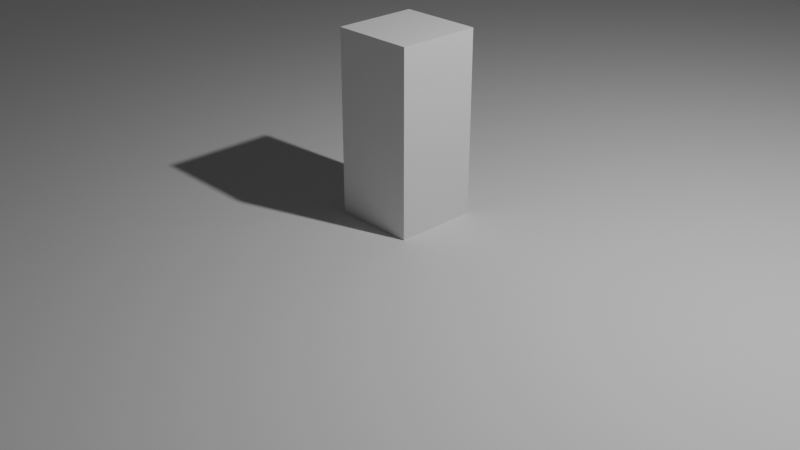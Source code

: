 # Source: hearthbell.blend  (saved by Blender 4.3.34; exported with 4.5.12 LTS)
import bpy
from mathutils import Matrix  # noqa: F401  (used for matrix-valued properties, if any)

bpy.ops.wm.read_factory_settings(use_empty=True)
scene = bpy.context.scene
scene.name = 'Scene'

# ---- collections
col_collection = bpy.data.collections.new('Collection'); scene.collection.children.link(col_collection)

# ---- world
world_world = bpy.data.worlds.new('World'); scene.world = world_world
world_world.use_nodes = True; world_world.node_tree.nodes.clear()
_N = world_world.node_tree.nodes; _L = world_world.node_tree.links
n0 = _N.new('ShaderNodeOutputWorld'); n0.name = 'World Output'; n0.location = (300, 300)
n1 = _N.new('ShaderNodeBackground'); n1.name = 'Background'; n1.location = (10, 300)
n1.inputs[0].default_value = (0.05088, 0.05088, 0.05088, 1.0)
_L.new(n1.outputs[0], n0.inputs[0])
n0.is_active_output = True
world_world.color = (0.05088, 0.05088, 0.05088)
world_world.sun_shadow_jitter_overblur = 0.0

# ---- cameras
cam_camera = bpy.data.cameras.new('Camera')
cam_camera.clip_end = 100.0
cam_camera.ortho_scale = 7.314

# ---- lights
light_light = bpy.data.lights.new('Light', 'POINT')
light_light.energy = 1000.0
light_light.shadow_soft_size = 0.1

# ---- meshes
me_plane = bpy.data.meshes.new('Plane')
me_plane.from_pydata([(-1.0, -1.0, 0.0), (1.0, -1.0, 0.0), (-1.0, 1.0, 0.0), (1.0, 1.0, 0.0), (-1.0, -1.0, -0.02441), (1.0, -1.0, -0.02441), (-1.0, 1.0, -0.02441), (1.0, 1.0, -0.02441)], [], [(0, 2, 3, 1), (4, 5, 7, 6), (3, 2, 6, 7), (0, 1, 5, 4), (1, 3, 7, 5), (2, 0, 4, 6)])
_uv = me_plane.uv_layers.new(name='UVMap')
_uv.uv.foreach_set('vector', [0.0, 0.0, 0.0, 1.0, 1.0, 1.0, 1.0, 0.0, 0.0, 0.0, 1.0, 0.0, 1.0, 1.0, 0.0, 1.0, 1.0, 1.0, 0.0, 1.0, 0.0, 1.0, 1.0, 1.0, 0.0, 0.0, 1.0, 0.0, 1.0, 0.0, 0.0, 0.0, 1.0, 0.0, 1.0, 1.0, 1.0, 1.0, 1.0, 0.0, 0.0, 1.0, 0.0, 0.0, 0.0, 0.0, 0.0, 1.0])
me_plane.update()
me_cube_003 = bpy.data.meshes.new('Cube.003')
me_cube_003.from_pydata([(-1.0, -1.0, -1.0), (-1.0, -1.0, 1.0), (-1.0, 1.0, -1.0), (-1.0, 1.0, 1.0), (1.0, -1.0, -1.0), (1.0, -1.0, 1.0), (1.0, 1.0, -1.0), (1.0, 1.0, 1.0)], [], [(0, 1, 3, 2), (2, 3, 7, 6), (6, 7, 5, 4), (4, 5, 1, 0), (2, 6, 4, 0), (7, 3, 1, 5)])
_uv = me_cube_003.uv_layers.new(name='UVMap')
_uv.uv.foreach_set('vector', [0.375, 0.0, 0.625, 0.0, 0.625, 0.25, 0.375, 0.25, 0.375, 0.25, 0.625, 0.25, 0.625, 0.5, 0.375, 0.5, 0.375, 0.5, 0.625, 0.5, 0.625, 0.75, 0.375, 0.75, 0.375, 0.75, 0.625, 0.75, 0.625, 1.0, 0.375, 1.0, 0.125, 0.5, 0.375, 0.5, 0.375, 0.75, 0.125, 0.75, 0.625, 0.5, 0.875, 0.5, 0.875, 0.75, 0.625, 0.75])
me_cube_003.update()
me_cube_004 = bpy.data.meshes.new('Cube.004')
me_cube_004.from_pydata([(-1.0, -1.0, -1.0), (-1.0, -1.0, 1.0), (-1.0, 1.0, -1.0), (-1.0, 1.0, 1.0), (1.0, -1.0, -1.0), (1.0, -1.0, 1.0), (1.0, 1.0, -1.0), (1.0, 1.0, 1.0)], [], [(0, 1, 3, 2), (2, 3, 7, 6), (6, 7, 5, 4), (4, 5, 1, 0), (2, 6, 4, 0), (7, 3, 1, 5)])
_uv = me_cube_004.uv_layers.new(name='UVMap')
_uv.uv.foreach_set('vector', [0.375, 0.0, 0.625, 0.0, 0.625, 0.25, 0.375, 0.25, 0.375, 0.25, 0.625, 0.25, 0.625, 0.5, 0.375, 0.5, 0.375, 0.5, 0.625, 0.5, 0.625, 0.75, 0.375, 0.75, 0.375, 0.75, 0.625, 0.75, 0.625, 1.0, 0.375, 1.0, 0.125, 0.5, 0.375, 0.5, 0.375, 0.75, 0.125, 0.75, 0.625, 0.5, 0.875, 0.5, 0.875, 0.75, 0.625, 0.75])
me_cube_004.update()
me_cube_005 = bpy.data.meshes.new('Cube.005')
me_cube_005.from_pydata([(-1.0, -1.0, -1.0), (-1.0, -1.0, 1.0), (-1.0, 1.0, -1.0), (-1.0, 1.0, 1.0), (1.0, -1.0, -1.0), (1.0, -1.0, 1.0), (1.0, 1.0, -1.0), (1.0, 1.0, 1.0)], [], [(0, 1, 3, 2), (2, 3, 7, 6), (6, 7, 5, 4), (4, 5, 1, 0), (2, 6, 4, 0), (7, 3, 1, 5)])
_uv = me_cube_005.uv_layers.new(name='UVMap')
_uv.uv.foreach_set('vector', [0.375, 0.0, 0.625, 0.0, 0.625, 0.25, 0.375, 0.25, 0.375, 0.25, 0.625, 0.25, 0.625, 0.5, 0.375, 0.5, 0.375, 0.5, 0.625, 0.5, 0.625, 0.75, 0.375, 0.75, 0.375, 0.75, 0.625, 0.75, 0.625, 1.0, 0.375, 1.0, 0.125, 0.5, 0.375, 0.5, 0.375, 0.75, 0.125, 0.75, 0.625, 0.5, 0.875, 0.5, 0.875, 0.75, 0.625, 0.75])
me_cube_005.update()
me_cube_006 = bpy.data.meshes.new('Cube.006')
me_cube_006.from_pydata([(-1.0, -1.0, -1.0), (-1.0, -1.0, 1.0), (-1.0, 1.0, -1.0), (-1.0, 1.0, 1.0), (1.0, -1.0, -1.0), (1.0, -1.0, 1.0), (1.0, 1.0, -1.0), (1.0, 1.0, 1.0)], [], [(0, 1, 3, 2), (2, 3, 7, 6), (6, 7, 5, 4), (4, 5, 1, 0), (2, 6, 4, 0), (7, 3, 1, 5)])
_uv = me_cube_006.uv_layers.new(name='UVMap')
_uv.uv.foreach_set('vector', [0.375, 0.0, 0.625, 0.0, 0.625, 0.25, 0.375, 0.25, 0.375, 0.25, 0.625, 0.25, 0.625, 0.5, 0.375, 0.5, 0.375, 0.5, 0.625, 0.5, 0.625, 0.75, 0.375, 0.75, 0.375, 0.75, 0.625, 0.75, 0.625, 1.0, 0.375, 1.0, 0.125, 0.5, 0.375, 0.5, 0.375, 0.75, 0.125, 0.75, 0.625, 0.5, 0.875, 0.5, 0.875, 0.75, 0.625, 0.75])
me_cube_006.update()
me_cube_007 = bpy.data.meshes.new('Cube.007')
me_cube_007.from_pydata([(-1.0, -1.0, -1.0), (-1.0, -1.0, 1.0), (-1.0, 1.0, -1.0), (-1.0, 1.0, 1.0), (1.0, -1.0, -1.0), (1.0, -1.0, 1.0), (1.0, 1.0, -1.0), (1.0, 1.0, 1.0)], [], [(0, 1, 3, 2), (2, 3, 7, 6), (6, 7, 5, 4), (4, 5, 1, 0), (2, 6, 4, 0), (7, 3, 1, 5)])
_uv = me_cube_007.uv_layers.new(name='UVMap')
_uv.uv.foreach_set('vector', [0.375, 0.0, 0.625, 0.0, 0.625, 0.25, 0.375, 0.25, 0.375, 0.25, 0.625, 0.25, 0.625, 0.5, 0.375, 0.5, 0.375, 0.5, 0.625, 0.5, 0.625, 0.75, 0.375, 0.75, 0.375, 0.75, 0.625, 0.75, 0.625, 1.0, 0.375, 1.0, 0.125, 0.5, 0.375, 0.5, 0.375, 0.75, 0.125, 0.75, 0.625, 0.5, 0.875, 0.5, 0.875, 0.75, 0.625, 0.75])
me_cube_007.update()
me_cube_008 = bpy.data.meshes.new('Cube.008')
me_cube_008.from_pydata([(-1.0, -1.0, -1.0), (-1.0, -1.0, 1.0), (-1.0, 1.0, -1.0), (-1.0, 1.0, 1.0), (1.0, -1.0, -1.0), (1.0, -1.0, 1.0), (1.0, 1.0, -1.0), (1.0, 1.0, 1.0)], [], [(0, 1, 3, 2), (2, 3, 7, 6), (6, 7, 5, 4), (4, 5, 1, 0), (2, 6, 4, 0), (7, 3, 1, 5)])
_uv = me_cube_008.uv_layers.new(name='UVMap')
_uv.uv.foreach_set('vector', [0.375, 0.0, 0.625, 0.0, 0.625, 0.25, 0.375, 0.25, 0.375, 0.25, 0.625, 0.25, 0.625, 0.5, 0.375, 0.5, 0.375, 0.5, 0.625, 0.5, 0.625, 0.75, 0.375, 0.75, 0.375, 0.75, 0.625, 0.75, 0.625, 1.0, 0.375, 1.0, 0.125, 0.5, 0.375, 0.5, 0.375, 0.75, 0.125, 0.75, 0.625, 0.5, 0.875, 0.5, 0.875, 0.75, 0.625, 0.75])
me_cube_008.update()
me_cube_009 = bpy.data.meshes.new('Cube.009')
me_cube_009.from_pydata([(-1.0, -1.0, -1.0), (-1.0, -1.0, 1.0), (-1.0, 1.0, -1.0), (-1.0, 0.5861, 0.6033), (1.0, -1.0, -1.0), (1.0, -1.0, 1.0), (1.0, 1.0, -1.0), (1.0, 0.5861, 0.6033)], [], [(0, 1, 3, 2), (2, 3, 7, 6), (6, 7, 5, 4), (4, 5, 1, 0), (2, 6, 4, 0), (7, 3, 1, 5)])
_uv = me_cube_009.uv_layers.new(name='UVMap')
_uv.uv.foreach_set('vector', [0.375, 0.0, 0.625, 0.0, 0.625, 0.25, 0.375, 0.25, 0.375, 0.25, 0.625, 0.25, 0.625, 0.5, 0.375, 0.5, 0.375, 0.5, 0.625, 0.5, 0.625, 0.75, 0.375, 0.75, 0.375, 0.75, 0.625, 0.75, 0.625, 1.0, 0.375, 1.0, 0.125, 0.5, 0.375, 0.5, 0.375, 0.75, 0.125, 0.75, 0.625, 0.5, 0.875, 0.5, 0.875, 0.75, 0.625, 0.75])
me_cube_009.update()
me_cube_010 = bpy.data.meshes.new('Cube.010')
me_cube_010.from_pydata([(-1.0, -1.0, -0.213), (-1.0, -1.0, 0.213), (-1.0, 1.0, -0.213), (-1.0, 1.0, 0.213), (1.0, -1.0, -0.213), (1.0, -1.0, 0.213), (1.0, 1.0, -0.213), (1.0, 1.0, 0.213)], [], [(0, 1, 3, 2), (2, 3, 7, 6), (6, 7, 5, 4), (4, 5, 1, 0), (2, 6, 4, 0), (7, 3, 1, 5)])
_uv = me_cube_010.uv_layers.new(name='UVMap')
_uv.uv.foreach_set('vector', [0.375, 0.0, 0.625, 0.0, 0.625, 0.25, 0.375, 0.25, 0.375, 0.25, 0.625, 0.25, 0.625, 0.5, 0.375, 0.5, 0.375, 0.5, 0.625, 0.5, 0.625, 0.75, 0.375, 0.75, 0.375, 0.75, 0.625, 0.75, 0.625, 1.0, 0.375, 1.0, 0.125, 0.5, 0.375, 0.5, 0.375, 0.75, 0.125, 0.75, 0.625, 0.5, 0.875, 0.5, 0.875, 0.75, 0.625, 0.75])
me_cube_010.update()
me_cube_011 = bpy.data.meshes.new('Cube.011')
me_cube_011.from_pydata([(-1.0, -1.0, -1.0), (-1.0, -1.0, 1.0), (-1.0, 1.0, -1.0), (-1.0, 1.0, 1.0), (1.0, -1.0, -1.0), (1.0, -1.0, 1.0), (1.0, 1.0, -1.0), (1.0, 1.0, 1.0)], [], [(0, 1, 3, 2), (2, 3, 7, 6), (6, 7, 5, 4), (4, 5, 1, 0), (2, 6, 4, 0), (7, 3, 1, 5)])
_uv = me_cube_011.uv_layers.new(name='UVMap')
_uv.uv.foreach_set('vector', [0.375, 0.0, 0.625, 0.0, 0.625, 0.25, 0.375, 0.25, 0.375, 0.25, 0.625, 0.25, 0.625, 0.5, 0.375, 0.5, 0.375, 0.5, 0.625, 0.5, 0.625, 0.75, 0.375, 0.75, 0.375, 0.75, 0.625, 0.75, 0.625, 1.0, 0.375, 1.0, 0.125, 0.5, 0.375, 0.5, 0.375, 0.75, 0.125, 0.75, 0.625, 0.5, 0.875, 0.5, 0.875, 0.75, 0.625, 0.75])
me_cube_011.update()
me_cube_012 = bpy.data.meshes.new('Cube.012')
me_cube_012.from_pydata([(-1.0, -1.0, -1.358), (-1.0, -1.0, 0.6424), (-1.0, 1.0, -1.358), (-1.0, 1.0, 0.6424), (1.0, -1.0, -1.358), (1.0, -1.0, 0.6424), (1.0, 1.0, -1.358), (1.0, 1.0, 0.6424), (-1.0, 0.0, -1.358), (-1.0, 0.0, 1.358), (1.0, 0.0, -1.358), (1.0, 0.0, 1.358)], [], [(8, 9, 3, 2), (2, 3, 7, 6), (10, 11, 5, 4), (4, 5, 1, 0), (8, 10, 4, 0), (11, 9, 1, 5), (7, 3, 9, 11), (2, 6, 10, 8), (6, 7, 11, 10), (0, 1, 9, 8)])
_uv = me_cube_012.uv_layers.new(name='UVMap')
_uv.uv.foreach_set('vector', [0.375, 0.125, 0.625, 0.125, 0.625, 0.25, 0.375, 0.25, 0.375, 0.25, 0.625, 0.25, 0.625, 0.5, 0.375, 0.5, 0.375, 0.625, 0.625, 0.625, 0.625, 0.75, 0.375, 0.75, 0.375, 0.75, 0.625, 0.75, 0.625, 1.0, 0.375, 1.0, 0.125, 0.625, 0.375, 0.625, 0.375, 0.75, 0.125, 0.75, 0.625, 0.625, 0.875, 0.625, 0.875, 0.75, 0.625, 0.75, 0.625, 0.5, 0.875, 0.5, 0.875, 0.625, 0.625, 0.625, 0.125, 0.5, 0.375, 0.5, 0.375, 0.625, 0.125, 0.625, 0.375, 0.5, 0.625, 0.5, 0.625, 0.625, 0.375, 0.625, 0.375, 0.0, 0.625, 0.0, 0.625, 0.125, 0.375, 0.125])
me_cube_012.update()
me_cube_013 = bpy.data.meshes.new('Cube.013')
me_cube_013.from_pydata([(-1.0, -1.0, -1.0), (-1.0, -1.0, 1.0), (-1.0, 1.0, -1.0), (-1.0, 1.0, 1.0), (1.0, -1.0, -1.0), (1.0, -1.0, 1.0), (1.0, 1.0, -1.0), (1.0, 1.0, 1.0)], [], [(0, 1, 3, 2), (2, 3, 7, 6), (6, 7, 5, 4), (4, 5, 1, 0), (2, 6, 4, 0), (7, 3, 1, 5)])
_uv = me_cube_013.uv_layers.new(name='UVMap')
_uv.uv.foreach_set('vector', [0.375, 0.0, 0.625, 0.0, 0.625, 0.25, 0.375, 0.25, 0.375, 0.25, 0.625, 0.25, 0.625, 0.5, 0.375, 0.5, 0.375, 0.5, 0.625, 0.5, 0.625, 0.75, 0.375, 0.75, 0.375, 0.75, 0.625, 0.75, 0.625, 1.0, 0.375, 1.0, 0.125, 0.5, 0.375, 0.5, 0.375, 0.75, 0.125, 0.75, 0.625, 0.5, 0.875, 0.5, 0.875, 0.75, 0.625, 0.75])
me_cube_013.update()

# ---- objects
ob_camera = bpy.data.objects.new('Camera', cam_camera)
ob_light = bpy.data.objects.new('Light', light_light)
ob_chao = bpy.data.objects.new('Chao', me_plane)
ob_casa_ana = bpy.data.objects.new('casa_ana', me_cube_003)
ob_casa_bruno = bpy.data.objects.new('casa_bruno', me_cube_004)
ob_casa_cora = bpy.data.objects.new('casa_cora', me_cube_005)
ob_casa_davi = bpy.data.objects.new('casa_davi', me_cube_006)
ob_casa_eva = bpy.data.objects.new('casa_eva', me_cube_007)
ob_poco = bpy.data.objects.new('poco', me_cube_008)
ob_forja = bpy.data.objects.new('forja', me_cube_009)
ob_posto = bpy.data.objects.new('posto', me_cube_010)
ob_banca = bpy.data.objects.new('banca', me_cube_011)
ob_taverna_balcao = bpy.data.objects.new('taverna_balcao', me_cube_012)
ob_almoco = bpy.data.objects.new('almoco', me_cube_013)

# ---- transforms, parenting, visibility, modifiers, constraints
ob_camera.location = (7.359, -6.926, 4.958)
ob_camera.rotation_euler = (1.109, 0.0, 0.8149)
ob_camera.lock_rotations_4d = False
ob_camera.empty_display_type = 'ARROWS'
ob_camera.color = (0.0, 0.0, 0.0, 0.0)
ob_camera.display_type = 'WIRE'
ob_camera.lineart.crease_threshold = 0.0
ob_light.location = (4.076, 1.005, 5.904)
ob_light.rotation_euler = (0.6503, 0.05522, 1.866)
ob_light.lock_rotations_4d = False
ob_light.empty_display_type = 'ARROWS'
ob_light.color = (0.0, 0.0, 0.0, 0.0)
ob_light.lineart.crease_threshold = 0.0
ob_chao.location = (0.0, 0.0, 0.0)
ob_chao.scale = (31.65, 31.65, 5.151)
ob_casa_ana.location = (-19.2, 11.39, 3.0)
ob_casa_ana.scale = (4.0, 4.0, 3.0)
ob_casa_bruno.location = (-19.32, 22.54, 3.0)
ob_casa_bruno.scale = (4.0, 4.0, 3.0)
ob_casa_cora.location = (-18.95, -21.4, 3.0)
ob_casa_cora.scale = (4.0, 4.0, 3.0)
ob_casa_davi.location = (-19.19, 0.7875, 3.0)
ob_casa_davi.scale = (4.0, 4.0, 3.0)
ob_casa_eva.location = (-19.02, -10.73, 3.0)
ob_casa_eva.scale = (4.0, 4.0, 3.0)
ob_poco.location = (-0.05641, 0.1516, 0.949)
ob_poco.scale = (0.44, 0.45, 1.0)
ob_forja.location = (22.42, 22.1, 2.924)
ob_forja.scale = (4.0, 4.0, 3.0)
ob_posto.location = (11.66, -26.01, 1.856)
ob_posto.scale = (4.0, 4.0, 8.99)
ob_banca.location = (13.29, 8.62, 1.262)
ob_banca.scale = (1.0, 3.41, 1.0)
ob_taverna_balcao.location = (16.61, -11.23, 4.073)
ob_taverna_balcao.scale = (4.0, 4.0, 3.0)
ob_almoco.location = (8.664, -11.51, 0.5154)
ob_almoco.scale = (2.5, 3.15, 0.47)

# ---- collection membership
scene.collection.objects.link(ob_camera)
col_collection.objects.link(ob_light)
col_collection.objects.link(ob_chao)
col_collection.objects.link(ob_casa_ana)
col_collection.objects.link(ob_casa_bruno)
col_collection.objects.link(ob_casa_cora)
col_collection.objects.link(ob_casa_davi)
col_collection.objects.link(ob_casa_eva)
col_collection.objects.link(ob_poco)
col_collection.objects.link(ob_forja)
col_collection.objects.link(ob_posto)
col_collection.objects.link(ob_banca)
col_collection.objects.link(ob_taverna_balcao)
col_collection.objects.link(ob_almoco)

# ---- scene / render settings (as saved in the file)
scene.camera = ob_camera
scene.frame_start = 1; scene.frame_end = 250; scene.frame_set(1)
scene.render.engine = 'BLENDER_EEVEE_NEXT'
scene.render.fps = 25
bpy.context.view_layer.update()
